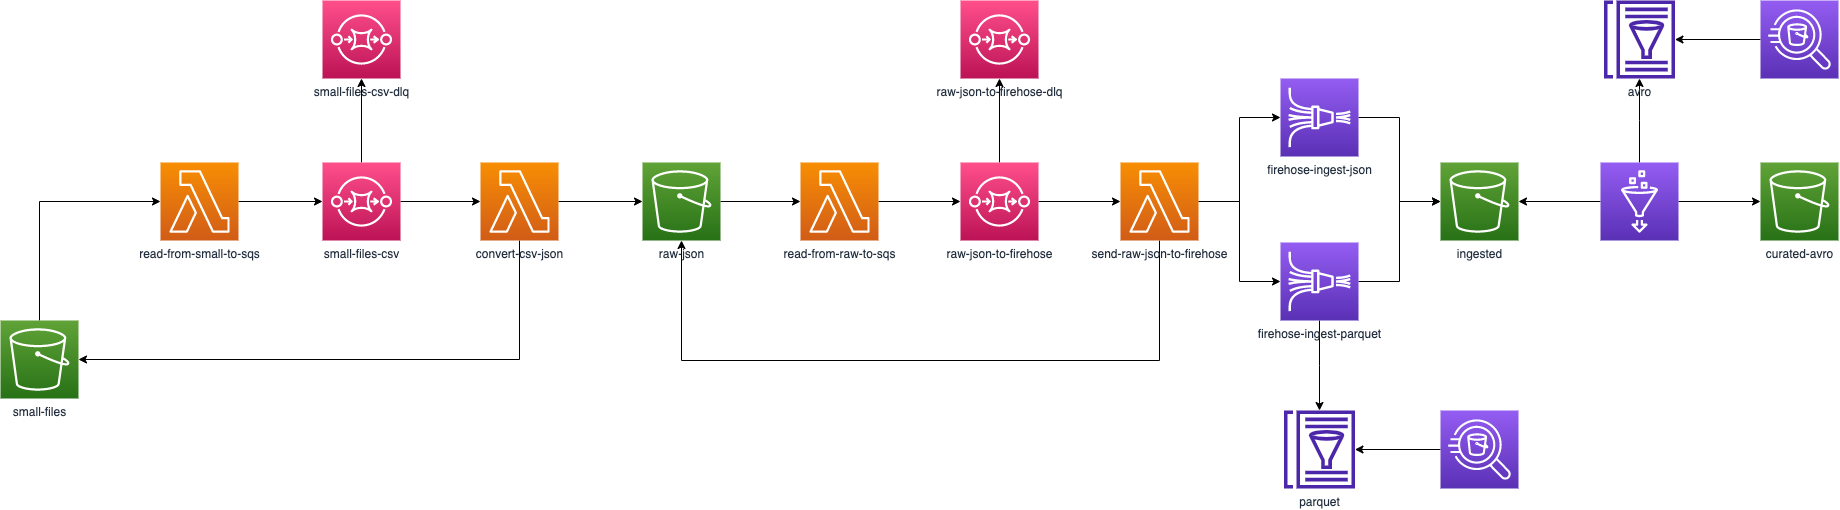

The diagram above was exported from draw.io. Its source (the exported page's mxGraphModel, read from the mxfile embedded in the PNG):
<mxGraphModel dx="3565" dy="1710" grid="1" gridSize="10" guides="1" tooltips="1" connect="1" arrows="1" fold="1" page="1" pageScale="1" pageWidth="850" pageHeight="1100" math="0" shadow="0">
  <root>
    <mxCell id="0" />
    <mxCell id="1" parent="0" />
    <mxCell id="RVJLVAG7YpJLKNWs7Bjq-10" style="edgeStyle=orthogonalEdgeStyle;rounded=0;orthogonalLoop=1;jettySize=auto;html=1;entryX=0;entryY=0.5;entryDx=0;entryDy=0;entryPerimeter=0;exitX=0.5;exitY=0;exitDx=0;exitDy=0;exitPerimeter=0;" edge="1" parent="1" source="RVJLVAG7YpJLKNWs7Bjq-1" target="RVJLVAG7YpJLKNWs7Bjq-4">
      <mxGeometry relative="1" as="geometry" />
    </mxCell>
    <mxCell id="RVJLVAG7YpJLKNWs7Bjq-1" value="small-files" style="sketch=0;points=[[0,0,0],[0.25,0,0],[0.5,0,0],[0.75,0,0],[1,0,0],[0,1,0],[0.25,1,0],[0.5,1,0],[0.75,1,0],[1,1,0],[0,0.25,0],[0,0.5,0],[0,0.75,0],[1,0.25,0],[1,0.5,0],[1,0.75,0]];outlineConnect=0;fontColor=#232F3E;gradientColor=#60A337;gradientDirection=north;fillColor=#277116;strokeColor=#ffffff;dashed=0;verticalLabelPosition=bottom;verticalAlign=top;align=center;html=1;fontSize=12;fontStyle=0;aspect=fixed;shape=mxgraph.aws4.resourceIcon;resIcon=mxgraph.aws4.s3;" vertex="1" parent="1">
      <mxGeometry y="400" width="78" height="78" as="geometry" />
    </mxCell>
    <mxCell id="RVJLVAG7YpJLKNWs7Bjq-18" style="edgeStyle=orthogonalEdgeStyle;rounded=0;orthogonalLoop=1;jettySize=auto;html=1;entryX=0;entryY=0.5;entryDx=0;entryDy=0;entryPerimeter=0;" edge="1" parent="1" source="RVJLVAG7YpJLKNWs7Bjq-2" target="RVJLVAG7YpJLKNWs7Bjq-6">
      <mxGeometry relative="1" as="geometry" />
    </mxCell>
    <mxCell id="RVJLVAG7YpJLKNWs7Bjq-2" value="raw-json" style="sketch=0;points=[[0,0,0],[0.25,0,0],[0.5,0,0],[0.75,0,0],[1,0,0],[0,1,0],[0.25,1,0],[0.5,1,0],[0.75,1,0],[1,1,0],[0,0.25,0],[0,0.5,0],[0,0.75,0],[1,0.25,0],[1,0.5,0],[1,0.75,0]];outlineConnect=0;fontColor=#232F3E;gradientColor=#60A337;gradientDirection=north;fillColor=#277116;strokeColor=#ffffff;dashed=0;verticalLabelPosition=bottom;verticalAlign=top;align=center;html=1;fontSize=12;fontStyle=0;aspect=fixed;shape=mxgraph.aws4.resourceIcon;resIcon=mxgraph.aws4.s3;" vertex="1" parent="1">
      <mxGeometry x="642" y="242" width="78" height="78" as="geometry" />
    </mxCell>
    <mxCell id="RVJLVAG7YpJLKNWs7Bjq-3" value="ingested" style="sketch=0;points=[[0,0,0],[0.25,0,0],[0.5,0,0],[0.75,0,0],[1,0,0],[0,1,0],[0.25,1,0],[0.5,1,0],[0.75,1,0],[1,1,0],[0,0.25,0],[0,0.5,0],[0,0.75,0],[1,0.25,0],[1,0.5,0],[1,0.75,0]];outlineConnect=0;fontColor=#232F3E;gradientColor=#60A337;gradientDirection=north;fillColor=#277116;strokeColor=#ffffff;dashed=0;verticalLabelPosition=bottom;verticalAlign=top;align=center;html=1;fontSize=12;fontStyle=0;aspect=fixed;shape=mxgraph.aws4.resourceIcon;resIcon=mxgraph.aws4.s3;" vertex="1" parent="1">
      <mxGeometry x="1440" y="242" width="78" height="78" as="geometry" />
    </mxCell>
    <mxCell id="RVJLVAG7YpJLKNWs7Bjq-13" style="edgeStyle=orthogonalEdgeStyle;rounded=0;orthogonalLoop=1;jettySize=auto;html=1;entryX=0;entryY=0.5;entryDx=0;entryDy=0;entryPerimeter=0;" edge="1" parent="1" source="RVJLVAG7YpJLKNWs7Bjq-4" target="RVJLVAG7YpJLKNWs7Bjq-11">
      <mxGeometry relative="1" as="geometry" />
    </mxCell>
    <mxCell id="RVJLVAG7YpJLKNWs7Bjq-4" value="read-from-small-to-sqs" style="sketch=0;points=[[0,0,0],[0.25,0,0],[0.5,0,0],[0.75,0,0],[1,0,0],[0,1,0],[0.25,1,0],[0.5,1,0],[0.75,1,0],[1,1,0],[0,0.25,0],[0,0.5,0],[0,0.75,0],[1,0.25,0],[1,0.5,0],[1,0.75,0]];outlineConnect=0;fontColor=#232F3E;gradientColor=#F78E04;gradientDirection=north;fillColor=#D05C17;strokeColor=#ffffff;dashed=0;verticalLabelPosition=bottom;verticalAlign=top;align=center;html=1;fontSize=12;fontStyle=0;aspect=fixed;shape=mxgraph.aws4.resourceIcon;resIcon=mxgraph.aws4.lambda;" vertex="1" parent="1">
      <mxGeometry x="160" y="242" width="78" height="78" as="geometry" />
    </mxCell>
    <mxCell id="RVJLVAG7YpJLKNWs7Bjq-16" style="edgeStyle=orthogonalEdgeStyle;rounded=0;orthogonalLoop=1;jettySize=auto;html=1;entryX=1;entryY=0.5;entryDx=0;entryDy=0;entryPerimeter=0;exitX=0.5;exitY=1;exitDx=0;exitDy=0;exitPerimeter=0;" edge="1" parent="1" source="RVJLVAG7YpJLKNWs7Bjq-5" target="RVJLVAG7YpJLKNWs7Bjq-1">
      <mxGeometry relative="1" as="geometry" />
    </mxCell>
    <mxCell id="RVJLVAG7YpJLKNWs7Bjq-17" style="edgeStyle=orthogonalEdgeStyle;rounded=0;orthogonalLoop=1;jettySize=auto;html=1;" edge="1" parent="1" source="RVJLVAG7YpJLKNWs7Bjq-5" target="RVJLVAG7YpJLKNWs7Bjq-2">
      <mxGeometry relative="1" as="geometry" />
    </mxCell>
    <mxCell id="RVJLVAG7YpJLKNWs7Bjq-5" value="convert-csv-json" style="sketch=0;points=[[0,0,0],[0.25,0,0],[0.5,0,0],[0.75,0,0],[1,0,0],[0,1,0],[0.25,1,0],[0.5,1,0],[0.75,1,0],[1,1,0],[0,0.25,0],[0,0.5,0],[0,0.75,0],[1,0.25,0],[1,0.5,0],[1,0.75,0]];outlineConnect=0;fontColor=#232F3E;gradientColor=#F78E04;gradientDirection=north;fillColor=#D05C17;strokeColor=#ffffff;dashed=0;verticalLabelPosition=bottom;verticalAlign=top;align=center;html=1;fontSize=12;fontStyle=0;aspect=fixed;shape=mxgraph.aws4.resourceIcon;resIcon=mxgraph.aws4.lambda;" vertex="1" parent="1">
      <mxGeometry x="480" y="242" width="78" height="78" as="geometry" />
    </mxCell>
    <mxCell id="RVJLVAG7YpJLKNWs7Bjq-21" style="edgeStyle=orthogonalEdgeStyle;rounded=0;orthogonalLoop=1;jettySize=auto;html=1;entryX=0;entryY=0.5;entryDx=0;entryDy=0;entryPerimeter=0;" edge="1" parent="1" source="RVJLVAG7YpJLKNWs7Bjq-6" target="RVJLVAG7YpJLKNWs7Bjq-19">
      <mxGeometry relative="1" as="geometry" />
    </mxCell>
    <mxCell id="RVJLVAG7YpJLKNWs7Bjq-6" value="read-from-raw-to-sqs" style="sketch=0;points=[[0,0,0],[0.25,0,0],[0.5,0,0],[0.75,0,0],[1,0,0],[0,1,0],[0.25,1,0],[0.5,1,0],[0.75,1,0],[1,1,0],[0,0.25,0],[0,0.5,0],[0,0.75,0],[1,0.25,0],[1,0.5,0],[1,0.75,0]];outlineConnect=0;fontColor=#232F3E;gradientColor=#F78E04;gradientDirection=north;fillColor=#D05C17;strokeColor=#ffffff;dashed=0;verticalLabelPosition=bottom;verticalAlign=top;align=center;html=1;fontSize=12;fontStyle=0;aspect=fixed;shape=mxgraph.aws4.resourceIcon;resIcon=mxgraph.aws4.lambda;" vertex="1" parent="1">
      <mxGeometry x="800" y="242" width="78" height="78" as="geometry" />
    </mxCell>
    <mxCell id="RVJLVAG7YpJLKNWs7Bjq-24" style="edgeStyle=orthogonalEdgeStyle;rounded=0;orthogonalLoop=1;jettySize=auto;html=1;entryX=0.5;entryY=1;entryDx=0;entryDy=0;entryPerimeter=0;exitX=0.5;exitY=1;exitDx=0;exitDy=0;exitPerimeter=0;" edge="1" parent="1" source="RVJLVAG7YpJLKNWs7Bjq-7" target="RVJLVAG7YpJLKNWs7Bjq-2">
      <mxGeometry relative="1" as="geometry">
        <Array as="points">
          <mxPoint x="1159" y="440" />
          <mxPoint x="681" y="440" />
        </Array>
      </mxGeometry>
    </mxCell>
    <mxCell id="RVJLVAG7YpJLKNWs7Bjq-25" style="edgeStyle=orthogonalEdgeStyle;rounded=0;orthogonalLoop=1;jettySize=auto;html=1;entryX=0;entryY=0.5;entryDx=0;entryDy=0;entryPerimeter=0;" edge="1" parent="1" source="RVJLVAG7YpJLKNWs7Bjq-7" target="RVJLVAG7YpJLKNWs7Bjq-8">
      <mxGeometry relative="1" as="geometry" />
    </mxCell>
    <mxCell id="RVJLVAG7YpJLKNWs7Bjq-26" style="edgeStyle=orthogonalEdgeStyle;rounded=0;orthogonalLoop=1;jettySize=auto;html=1;entryX=0;entryY=0.5;entryDx=0;entryDy=0;entryPerimeter=0;" edge="1" parent="1" source="RVJLVAG7YpJLKNWs7Bjq-7" target="RVJLVAG7YpJLKNWs7Bjq-9">
      <mxGeometry relative="1" as="geometry" />
    </mxCell>
    <mxCell id="RVJLVAG7YpJLKNWs7Bjq-7" value="send-raw-json-to-firehose" style="sketch=0;points=[[0,0,0],[0.25,0,0],[0.5,0,0],[0.75,0,0],[1,0,0],[0,1,0],[0.25,1,0],[0.5,1,0],[0.75,1,0],[1,1,0],[0,0.25,0],[0,0.5,0],[0,0.75,0],[1,0.25,0],[1,0.5,0],[1,0.75,0]];outlineConnect=0;fontColor=#232F3E;gradientColor=#F78E04;gradientDirection=north;fillColor=#D05C17;strokeColor=#ffffff;dashed=0;verticalLabelPosition=bottom;verticalAlign=top;align=center;html=1;fontSize=12;fontStyle=0;aspect=fixed;shape=mxgraph.aws4.resourceIcon;resIcon=mxgraph.aws4.lambda;" vertex="1" parent="1">
      <mxGeometry x="1120" y="242" width="78" height="78" as="geometry" />
    </mxCell>
    <mxCell id="RVJLVAG7YpJLKNWs7Bjq-28" style="edgeStyle=orthogonalEdgeStyle;rounded=0;orthogonalLoop=1;jettySize=auto;html=1;entryX=0;entryY=0.5;entryDx=0;entryDy=0;entryPerimeter=0;" edge="1" parent="1" source="RVJLVAG7YpJLKNWs7Bjq-8" target="RVJLVAG7YpJLKNWs7Bjq-3">
      <mxGeometry relative="1" as="geometry" />
    </mxCell>
    <mxCell id="RVJLVAG7YpJLKNWs7Bjq-8" value="firehose-ingest-json" style="sketch=0;points=[[0,0,0],[0.25,0,0],[0.5,0,0],[0.75,0,0],[1,0,0],[0,1,0],[0.25,1,0],[0.5,1,0],[0.75,1,0],[1,1,0],[0,0.25,0],[0,0.5,0],[0,0.75,0],[1,0.25,0],[1,0.5,0],[1,0.75,0]];outlineConnect=0;fontColor=#232F3E;gradientColor=#945DF2;gradientDirection=north;fillColor=#5A30B5;strokeColor=#ffffff;dashed=0;verticalLabelPosition=bottom;verticalAlign=top;align=center;html=1;fontSize=12;fontStyle=0;aspect=fixed;shape=mxgraph.aws4.resourceIcon;resIcon=mxgraph.aws4.kinesis_data_firehose;" vertex="1" parent="1">
      <mxGeometry x="1280" y="158" width="78" height="78" as="geometry" />
    </mxCell>
    <mxCell id="RVJLVAG7YpJLKNWs7Bjq-27" style="edgeStyle=orthogonalEdgeStyle;rounded=0;orthogonalLoop=1;jettySize=auto;html=1;entryX=0;entryY=0.5;entryDx=0;entryDy=0;entryPerimeter=0;" edge="1" parent="1" source="RVJLVAG7YpJLKNWs7Bjq-9" target="RVJLVAG7YpJLKNWs7Bjq-3">
      <mxGeometry relative="1" as="geometry" />
    </mxCell>
    <mxCell id="RVJLVAG7YpJLKNWs7Bjq-31" style="edgeStyle=orthogonalEdgeStyle;rounded=0;orthogonalLoop=1;jettySize=auto;html=1;" edge="1" parent="1" source="RVJLVAG7YpJLKNWs7Bjq-9" target="RVJLVAG7YpJLKNWs7Bjq-29">
      <mxGeometry relative="1" as="geometry" />
    </mxCell>
    <mxCell id="RVJLVAG7YpJLKNWs7Bjq-9" value="firehose-ingest-parquet" style="sketch=0;points=[[0,0,0],[0.25,0,0],[0.5,0,0],[0.75,0,0],[1,0,0],[0,1,0],[0.25,1,0],[0.5,1,0],[0.75,1,0],[1,1,0],[0,0.25,0],[0,0.5,0],[0,0.75,0],[1,0.25,0],[1,0.5,0],[1,0.75,0]];outlineConnect=0;fontColor=#232F3E;gradientColor=#945DF2;gradientDirection=north;fillColor=#5A30B5;strokeColor=#ffffff;dashed=0;verticalLabelPosition=bottom;verticalAlign=top;align=center;html=1;fontSize=12;fontStyle=0;aspect=fixed;shape=mxgraph.aws4.resourceIcon;resIcon=mxgraph.aws4.kinesis_data_firehose;" vertex="1" parent="1">
      <mxGeometry x="1280" y="322" width="78" height="78" as="geometry" />
    </mxCell>
    <mxCell id="RVJLVAG7YpJLKNWs7Bjq-14" style="edgeStyle=orthogonalEdgeStyle;rounded=0;orthogonalLoop=1;jettySize=auto;html=1;entryX=0.5;entryY=1;entryDx=0;entryDy=0;entryPerimeter=0;" edge="1" parent="1" source="RVJLVAG7YpJLKNWs7Bjq-11" target="RVJLVAG7YpJLKNWs7Bjq-12">
      <mxGeometry relative="1" as="geometry" />
    </mxCell>
    <mxCell id="RVJLVAG7YpJLKNWs7Bjq-15" style="edgeStyle=orthogonalEdgeStyle;rounded=0;orthogonalLoop=1;jettySize=auto;html=1;entryX=0;entryY=0.5;entryDx=0;entryDy=0;entryPerimeter=0;" edge="1" parent="1" source="RVJLVAG7YpJLKNWs7Bjq-11" target="RVJLVAG7YpJLKNWs7Bjq-5">
      <mxGeometry relative="1" as="geometry" />
    </mxCell>
    <mxCell id="RVJLVAG7YpJLKNWs7Bjq-11" value="small-files-csv" style="sketch=0;points=[[0,0,0],[0.25,0,0],[0.5,0,0],[0.75,0,0],[1,0,0],[0,1,0],[0.25,1,0],[0.5,1,0],[0.75,1,0],[1,1,0],[0,0.25,0],[0,0.5,0],[0,0.75,0],[1,0.25,0],[1,0.5,0],[1,0.75,0]];outlineConnect=0;fontColor=#232F3E;gradientColor=#FF4F8B;gradientDirection=north;fillColor=#BC1356;strokeColor=#ffffff;dashed=0;verticalLabelPosition=bottom;verticalAlign=top;align=center;html=1;fontSize=12;fontStyle=0;aspect=fixed;shape=mxgraph.aws4.resourceIcon;resIcon=mxgraph.aws4.sqs;" vertex="1" parent="1">
      <mxGeometry x="322" y="242" width="78" height="78" as="geometry" />
    </mxCell>
    <mxCell id="RVJLVAG7YpJLKNWs7Bjq-12" value="small-files-csv-dlq" style="sketch=0;points=[[0,0,0],[0.25,0,0],[0.5,0,0],[0.75,0,0],[1,0,0],[0,1,0],[0.25,1,0],[0.5,1,0],[0.75,1,0],[1,1,0],[0,0.25,0],[0,0.5,0],[0,0.75,0],[1,0.25,0],[1,0.5,0],[1,0.75,0]];outlineConnect=0;fontColor=#232F3E;gradientColor=#FF4F8B;gradientDirection=north;fillColor=#BC1356;strokeColor=#ffffff;dashed=0;verticalLabelPosition=bottom;verticalAlign=top;align=center;html=1;fontSize=12;fontStyle=0;aspect=fixed;shape=mxgraph.aws4.resourceIcon;resIcon=mxgraph.aws4.sqs;" vertex="1" parent="1">
      <mxGeometry x="322" y="80" width="78" height="78" as="geometry" />
    </mxCell>
    <mxCell id="RVJLVAG7YpJLKNWs7Bjq-22" style="edgeStyle=orthogonalEdgeStyle;rounded=0;orthogonalLoop=1;jettySize=auto;html=1;entryX=0.5;entryY=1;entryDx=0;entryDy=0;entryPerimeter=0;" edge="1" parent="1" source="RVJLVAG7YpJLKNWs7Bjq-19" target="RVJLVAG7YpJLKNWs7Bjq-20">
      <mxGeometry relative="1" as="geometry" />
    </mxCell>
    <mxCell id="RVJLVAG7YpJLKNWs7Bjq-23" style="edgeStyle=orthogonalEdgeStyle;rounded=0;orthogonalLoop=1;jettySize=auto;html=1;entryX=0;entryY=0.5;entryDx=0;entryDy=0;entryPerimeter=0;" edge="1" parent="1" source="RVJLVAG7YpJLKNWs7Bjq-19" target="RVJLVAG7YpJLKNWs7Bjq-7">
      <mxGeometry relative="1" as="geometry" />
    </mxCell>
    <mxCell id="RVJLVAG7YpJLKNWs7Bjq-19" value="raw-json-to-firehose" style="sketch=0;points=[[0,0,0],[0.25,0,0],[0.5,0,0],[0.75,0,0],[1,0,0],[0,1,0],[0.25,1,0],[0.5,1,0],[0.75,1,0],[1,1,0],[0,0.25,0],[0,0.5,0],[0,0.75,0],[1,0.25,0],[1,0.5,0],[1,0.75,0]];outlineConnect=0;fontColor=#232F3E;gradientColor=#FF4F8B;gradientDirection=north;fillColor=#BC1356;strokeColor=#ffffff;dashed=0;verticalLabelPosition=bottom;verticalAlign=top;align=center;html=1;fontSize=12;fontStyle=0;aspect=fixed;shape=mxgraph.aws4.resourceIcon;resIcon=mxgraph.aws4.sqs;" vertex="1" parent="1">
      <mxGeometry x="960" y="242" width="78" height="78" as="geometry" />
    </mxCell>
    <mxCell id="RVJLVAG7YpJLKNWs7Bjq-20" value="raw-json-to-firehose-dlq" style="sketch=0;points=[[0,0,0],[0.25,0,0],[0.5,0,0],[0.75,0,0],[1,0,0],[0,1,0],[0.25,1,0],[0.5,1,0],[0.75,1,0],[1,1,0],[0,0.25,0],[0,0.5,0],[0,0.75,0],[1,0.25,0],[1,0.5,0],[1,0.75,0]];outlineConnect=0;fontColor=#232F3E;gradientColor=#FF4F8B;gradientDirection=north;fillColor=#BC1356;strokeColor=#ffffff;dashed=0;verticalLabelPosition=bottom;verticalAlign=top;align=center;html=1;fontSize=12;fontStyle=0;aspect=fixed;shape=mxgraph.aws4.resourceIcon;resIcon=mxgraph.aws4.sqs;" vertex="1" parent="1">
      <mxGeometry x="960" y="80" width="78" height="78" as="geometry" />
    </mxCell>
    <mxCell id="RVJLVAG7YpJLKNWs7Bjq-29" value="parquet" style="sketch=0;outlineConnect=0;fontColor=#232F3E;gradientColor=none;fillColor=#4D27AA;strokeColor=none;dashed=0;verticalLabelPosition=bottom;verticalAlign=top;align=center;html=1;fontSize=12;fontStyle=0;aspect=fixed;pointerEvents=1;shape=mxgraph.aws4.glue_data_catalog;" vertex="1" parent="1">
      <mxGeometry x="1283" y="490" width="72" height="78" as="geometry" />
    </mxCell>
    <mxCell id="RVJLVAG7YpJLKNWs7Bjq-34" style="edgeStyle=orthogonalEdgeStyle;rounded=0;orthogonalLoop=1;jettySize=auto;html=1;" edge="1" parent="1" source="RVJLVAG7YpJLKNWs7Bjq-32" target="RVJLVAG7YpJLKNWs7Bjq-29">
      <mxGeometry relative="1" as="geometry" />
    </mxCell>
    <mxCell id="RVJLVAG7YpJLKNWs7Bjq-32" value="" style="sketch=0;points=[[0,0,0],[0.25,0,0],[0.5,0,0],[0.75,0,0],[1,0,0],[0,1,0],[0.25,1,0],[0.5,1,0],[0.75,1,0],[1,1,0],[0,0.25,0],[0,0.5,0],[0,0.75,0],[1,0.25,0],[1,0.5,0],[1,0.75,0]];outlineConnect=0;fontColor=#232F3E;gradientColor=#945DF2;gradientDirection=north;fillColor=#5A30B5;strokeColor=#ffffff;dashed=0;verticalLabelPosition=bottom;verticalAlign=top;align=center;html=1;fontSize=12;fontStyle=0;aspect=fixed;shape=mxgraph.aws4.resourceIcon;resIcon=mxgraph.aws4.athena;" vertex="1" parent="1">
      <mxGeometry x="1440" y="490" width="78" height="78" as="geometry" />
    </mxCell>
    <mxCell id="RVJLVAG7YpJLKNWs7Bjq-36" style="edgeStyle=orthogonalEdgeStyle;rounded=0;orthogonalLoop=1;jettySize=auto;html=1;entryX=1;entryY=0.5;entryDx=0;entryDy=0;entryPerimeter=0;" edge="1" parent="1" source="RVJLVAG7YpJLKNWs7Bjq-35" target="RVJLVAG7YpJLKNWs7Bjq-3">
      <mxGeometry relative="1" as="geometry" />
    </mxCell>
    <mxCell id="RVJLVAG7YpJLKNWs7Bjq-38" style="edgeStyle=orthogonalEdgeStyle;rounded=0;orthogonalLoop=1;jettySize=auto;html=1;" edge="1" parent="1" source="RVJLVAG7YpJLKNWs7Bjq-35" target="RVJLVAG7YpJLKNWs7Bjq-37">
      <mxGeometry relative="1" as="geometry" />
    </mxCell>
    <mxCell id="RVJLVAG7YpJLKNWs7Bjq-40" style="edgeStyle=orthogonalEdgeStyle;rounded=0;orthogonalLoop=1;jettySize=auto;html=1;" edge="1" parent="1" source="RVJLVAG7YpJLKNWs7Bjq-35" target="RVJLVAG7YpJLKNWs7Bjq-39">
      <mxGeometry relative="1" as="geometry" />
    </mxCell>
    <mxCell id="RVJLVAG7YpJLKNWs7Bjq-35" value="" style="sketch=0;points=[[0,0,0],[0.25,0,0],[0.5,0,0],[0.75,0,0],[1,0,0],[0,1,0],[0.25,1,0],[0.5,1,0],[0.75,1,0],[1,1,0],[0,0.25,0],[0,0.5,0],[0,0.75,0],[1,0.25,0],[1,0.5,0],[1,0.75,0]];outlineConnect=0;fontColor=#232F3E;gradientColor=#945DF2;gradientDirection=north;fillColor=#5A30B5;strokeColor=#ffffff;dashed=0;verticalLabelPosition=bottom;verticalAlign=top;align=center;html=1;fontSize=12;fontStyle=0;aspect=fixed;shape=mxgraph.aws4.resourceIcon;resIcon=mxgraph.aws4.glue;" vertex="1" parent="1">
      <mxGeometry x="1600" y="242" width="78" height="78" as="geometry" />
    </mxCell>
    <mxCell id="RVJLVAG7YpJLKNWs7Bjq-37" value="curated-avro" style="sketch=0;points=[[0,0,0],[0.25,0,0],[0.5,0,0],[0.75,0,0],[1,0,0],[0,1,0],[0.25,1,0],[0.5,1,0],[0.75,1,0],[1,1,0],[0,0.25,0],[0,0.5,0],[0,0.75,0],[1,0.25,0],[1,0.5,0],[1,0.75,0]];outlineConnect=0;fontColor=#232F3E;gradientColor=#60A337;gradientDirection=north;fillColor=#277116;strokeColor=#ffffff;dashed=0;verticalLabelPosition=bottom;verticalAlign=top;align=center;html=1;fontSize=12;fontStyle=0;aspect=fixed;shape=mxgraph.aws4.resourceIcon;resIcon=mxgraph.aws4.s3;" vertex="1" parent="1">
      <mxGeometry x="1760" y="242" width="78" height="78" as="geometry" />
    </mxCell>
    <mxCell id="RVJLVAG7YpJLKNWs7Bjq-39" value="avro" style="sketch=0;outlineConnect=0;fontColor=#232F3E;gradientColor=none;fillColor=#4D27AA;strokeColor=none;dashed=0;verticalLabelPosition=bottom;verticalAlign=top;align=center;html=1;fontSize=12;fontStyle=0;aspect=fixed;pointerEvents=1;shape=mxgraph.aws4.glue_data_catalog;" vertex="1" parent="1">
      <mxGeometry x="1603" y="80" width="72" height="78" as="geometry" />
    </mxCell>
    <mxCell id="RVJLVAG7YpJLKNWs7Bjq-42" style="edgeStyle=orthogonalEdgeStyle;rounded=0;orthogonalLoop=1;jettySize=auto;html=1;" edge="1" parent="1" source="RVJLVAG7YpJLKNWs7Bjq-41" target="RVJLVAG7YpJLKNWs7Bjq-39">
      <mxGeometry relative="1" as="geometry" />
    </mxCell>
    <mxCell id="RVJLVAG7YpJLKNWs7Bjq-41" value="" style="sketch=0;points=[[0,0,0],[0.25,0,0],[0.5,0,0],[0.75,0,0],[1,0,0],[0,1,0],[0.25,1,0],[0.5,1,0],[0.75,1,0],[1,1,0],[0,0.25,0],[0,0.5,0],[0,0.75,0],[1,0.25,0],[1,0.5,0],[1,0.75,0]];outlineConnect=0;fontColor=#232F3E;gradientColor=#945DF2;gradientDirection=north;fillColor=#5A30B5;strokeColor=#ffffff;dashed=0;verticalLabelPosition=bottom;verticalAlign=top;align=center;html=1;fontSize=12;fontStyle=0;aspect=fixed;shape=mxgraph.aws4.resourceIcon;resIcon=mxgraph.aws4.athena;" vertex="1" parent="1">
      <mxGeometry x="1760" y="80" width="78" height="78" as="geometry" />
    </mxCell>
  </root>
</mxGraphModel>